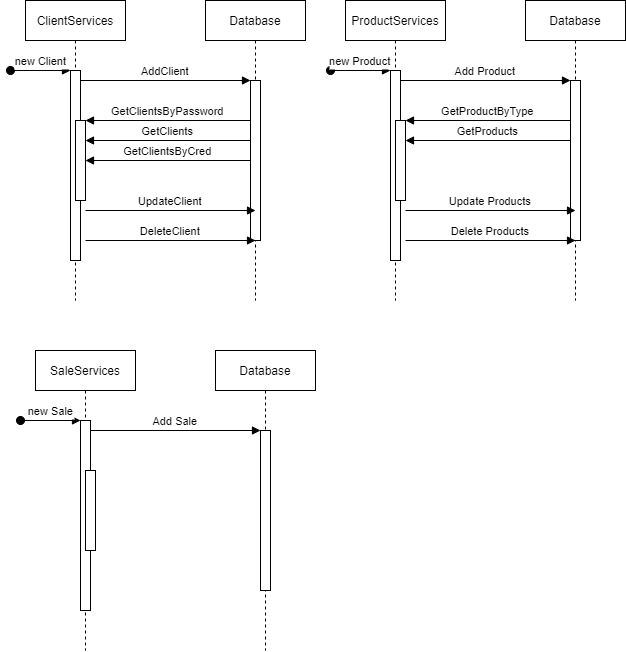

The diagram above was exported from draw.io. Its source (the exported page's mxGraphModel, read from the mxfile embedded in the PNG):
<mxGraphModel dx="981" dy="492" grid="1" gridSize="10" guides="1" tooltips="1" connect="1" arrows="1" fold="1" page="1" pageScale="1" pageWidth="850" pageHeight="1100" math="0" shadow="0">
  <root>
    <mxCell id="0" />
    <mxCell id="1" parent="0" />
    <mxCell id="3nuBFxr9cyL0pnOWT2aG-1" value="ClientServices" style="shape=umlLifeline;perimeter=lifelinePerimeter;container=1;collapsible=0;recursiveResize=0;rounded=0;shadow=0;strokeWidth=1;" parent="1" vertex="1">
      <mxGeometry x="120" y="80" width="100" height="300" as="geometry" />
    </mxCell>
    <mxCell id="3nuBFxr9cyL0pnOWT2aG-2" value="" style="points=[];perimeter=orthogonalPerimeter;rounded=0;shadow=0;strokeWidth=1;" parent="3nuBFxr9cyL0pnOWT2aG-1" vertex="1">
      <mxGeometry x="45" y="70" width="10" height="190" as="geometry" />
    </mxCell>
    <mxCell id="3nuBFxr9cyL0pnOWT2aG-3" value="new Client" style="verticalAlign=bottom;startArrow=oval;endArrow=block;startSize=8;shadow=0;strokeWidth=1;" parent="3nuBFxr9cyL0pnOWT2aG-1" target="3nuBFxr9cyL0pnOWT2aG-2" edge="1">
      <mxGeometry relative="1" as="geometry">
        <mxPoint x="-15" y="70" as="sourcePoint" />
      </mxGeometry>
    </mxCell>
    <mxCell id="3nuBFxr9cyL0pnOWT2aG-4" value="" style="points=[];perimeter=orthogonalPerimeter;rounded=0;shadow=0;strokeWidth=1;" parent="3nuBFxr9cyL0pnOWT2aG-1" vertex="1">
      <mxGeometry x="50" y="120" width="10" height="80" as="geometry" />
    </mxCell>
    <mxCell id="3nuBFxr9cyL0pnOWT2aG-5" value="Database" style="shape=umlLifeline;perimeter=lifelinePerimeter;container=1;collapsible=0;recursiveResize=0;rounded=0;shadow=0;strokeWidth=1;" parent="1" vertex="1">
      <mxGeometry x="300" y="80" width="100" height="300" as="geometry" />
    </mxCell>
    <mxCell id="3nuBFxr9cyL0pnOWT2aG-6" value="" style="points=[];perimeter=orthogonalPerimeter;rounded=0;shadow=0;strokeWidth=1;" parent="3nuBFxr9cyL0pnOWT2aG-5" vertex="1">
      <mxGeometry x="45" y="80" width="10" height="160" as="geometry" />
    </mxCell>
    <mxCell id="3nuBFxr9cyL0pnOWT2aG-8" value="AddClient" style="verticalAlign=bottom;endArrow=block;entryX=0;entryY=0;shadow=0;strokeWidth=1;" parent="1" source="3nuBFxr9cyL0pnOWT2aG-2" target="3nuBFxr9cyL0pnOWT2aG-6" edge="1">
      <mxGeometry relative="1" as="geometry">
        <mxPoint x="275" y="160" as="sourcePoint" />
      </mxGeometry>
    </mxCell>
    <mxCell id="3nuBFxr9cyL0pnOWT2aG-9" value="GetClientsByPassword" style="verticalAlign=bottom;endArrow=block;entryX=1;entryY=0;shadow=0;strokeWidth=1;" parent="1" source="3nuBFxr9cyL0pnOWT2aG-6" target="3nuBFxr9cyL0pnOWT2aG-4" edge="1">
      <mxGeometry relative="1" as="geometry">
        <mxPoint x="240" y="200" as="sourcePoint" />
      </mxGeometry>
    </mxCell>
    <mxCell id="13r_vffI9e3MQiLR8eLu-1" value="GetClients" style="verticalAlign=bottom;endArrow=block;entryX=1;entryY=0;shadow=0;strokeWidth=1;" edge="1" parent="1">
      <mxGeometry relative="1" as="geometry">
        <mxPoint x="345" y="220" as="sourcePoint" />
        <mxPoint x="180" y="220" as="targetPoint" />
      </mxGeometry>
    </mxCell>
    <mxCell id="13r_vffI9e3MQiLR8eLu-2" value="GetClientsByCred" style="verticalAlign=bottom;endArrow=block;entryX=1;entryY=0;shadow=0;strokeWidth=1;" edge="1" parent="1">
      <mxGeometry relative="1" as="geometry">
        <mxPoint x="345" y="239.9999999999999" as="sourcePoint" />
        <mxPoint x="180" y="239.9999999999999" as="targetPoint" />
      </mxGeometry>
    </mxCell>
    <mxCell id="13r_vffI9e3MQiLR8eLu-3" value="UpdateClient" style="verticalAlign=bottom;endArrow=block;entryX=0;entryY=0;shadow=0;strokeWidth=1;" edge="1" parent="1">
      <mxGeometry relative="1" as="geometry">
        <mxPoint x="180" y="290.0000000000002" as="sourcePoint" />
        <mxPoint x="350" y="290.0000000000002" as="targetPoint" />
      </mxGeometry>
    </mxCell>
    <mxCell id="13r_vffI9e3MQiLR8eLu-4" value="DeleteClient" style="verticalAlign=bottom;endArrow=block;entryX=0;entryY=0;shadow=0;strokeWidth=1;" edge="1" parent="1">
      <mxGeometry relative="1" as="geometry">
        <mxPoint x="180" y="320.0000000000002" as="sourcePoint" />
        <mxPoint x="350" y="320.0000000000002" as="targetPoint" />
      </mxGeometry>
    </mxCell>
    <mxCell id="13r_vffI9e3MQiLR8eLu-5" value="ProductServices" style="shape=umlLifeline;perimeter=lifelinePerimeter;container=1;collapsible=0;recursiveResize=0;rounded=0;shadow=0;strokeWidth=1;" vertex="1" parent="1">
      <mxGeometry x="440" y="80" width="100" height="300" as="geometry" />
    </mxCell>
    <mxCell id="13r_vffI9e3MQiLR8eLu-6" value="" style="points=[];perimeter=orthogonalPerimeter;rounded=0;shadow=0;strokeWidth=1;" vertex="1" parent="13r_vffI9e3MQiLR8eLu-5">
      <mxGeometry x="45" y="70" width="10" height="190" as="geometry" />
    </mxCell>
    <mxCell id="13r_vffI9e3MQiLR8eLu-7" value="new Product" style="verticalAlign=bottom;startArrow=oval;endArrow=block;startSize=8;shadow=0;strokeWidth=1;" edge="1" parent="13r_vffI9e3MQiLR8eLu-5" target="13r_vffI9e3MQiLR8eLu-6">
      <mxGeometry relative="1" as="geometry">
        <mxPoint x="-15" y="70" as="sourcePoint" />
      </mxGeometry>
    </mxCell>
    <mxCell id="13r_vffI9e3MQiLR8eLu-8" value="" style="points=[];perimeter=orthogonalPerimeter;rounded=0;shadow=0;strokeWidth=1;" vertex="1" parent="13r_vffI9e3MQiLR8eLu-5">
      <mxGeometry x="50" y="120" width="10" height="80" as="geometry" />
    </mxCell>
    <mxCell id="13r_vffI9e3MQiLR8eLu-9" value="Database" style="shape=umlLifeline;perimeter=lifelinePerimeter;container=1;collapsible=0;recursiveResize=0;rounded=0;shadow=0;strokeWidth=1;" vertex="1" parent="1">
      <mxGeometry x="620" y="80" width="100" height="300" as="geometry" />
    </mxCell>
    <mxCell id="13r_vffI9e3MQiLR8eLu-10" value="" style="points=[];perimeter=orthogonalPerimeter;rounded=0;shadow=0;strokeWidth=1;" vertex="1" parent="13r_vffI9e3MQiLR8eLu-9">
      <mxGeometry x="45" y="80" width="10" height="160" as="geometry" />
    </mxCell>
    <mxCell id="13r_vffI9e3MQiLR8eLu-11" value="Add Product" style="verticalAlign=bottom;endArrow=block;entryX=0;entryY=0;shadow=0;strokeWidth=1;" edge="1" parent="1" source="13r_vffI9e3MQiLR8eLu-6" target="13r_vffI9e3MQiLR8eLu-10">
      <mxGeometry relative="1" as="geometry">
        <mxPoint x="595" y="160" as="sourcePoint" />
      </mxGeometry>
    </mxCell>
    <mxCell id="13r_vffI9e3MQiLR8eLu-12" value="GetProductByType" style="verticalAlign=bottom;endArrow=block;entryX=1;entryY=0;shadow=0;strokeWidth=1;" edge="1" parent="1" source="13r_vffI9e3MQiLR8eLu-10" target="13r_vffI9e3MQiLR8eLu-8">
      <mxGeometry relative="1" as="geometry">
        <mxPoint x="560" y="200" as="sourcePoint" />
      </mxGeometry>
    </mxCell>
    <mxCell id="13r_vffI9e3MQiLR8eLu-13" value="GetProducts" style="verticalAlign=bottom;endArrow=block;entryX=1;entryY=0;shadow=0;strokeWidth=1;" edge="1" parent="1">
      <mxGeometry relative="1" as="geometry">
        <mxPoint x="665" y="219.9999999999999" as="sourcePoint" />
        <mxPoint x="500" y="219.9999999999999" as="targetPoint" />
      </mxGeometry>
    </mxCell>
    <mxCell id="13r_vffI9e3MQiLR8eLu-15" value="Update Products" style="verticalAlign=bottom;endArrow=block;entryX=0;entryY=0;shadow=0;strokeWidth=1;" edge="1" parent="1">
      <mxGeometry relative="1" as="geometry">
        <mxPoint x="500" y="290.0000000000002" as="sourcePoint" />
        <mxPoint x="670" y="290.0000000000002" as="targetPoint" />
      </mxGeometry>
    </mxCell>
    <mxCell id="13r_vffI9e3MQiLR8eLu-16" value="Delete Products" style="verticalAlign=bottom;endArrow=block;entryX=0;entryY=0;shadow=0;strokeWidth=1;" edge="1" parent="1">
      <mxGeometry relative="1" as="geometry">
        <mxPoint x="500" y="320.0000000000002" as="sourcePoint" />
        <mxPoint x="670" y="320.0000000000002" as="targetPoint" />
      </mxGeometry>
    </mxCell>
    <mxCell id="13r_vffI9e3MQiLR8eLu-28" value="SaleServices" style="shape=umlLifeline;perimeter=lifelinePerimeter;container=1;collapsible=0;recursiveResize=0;rounded=0;shadow=0;strokeWidth=1;" vertex="1" parent="1">
      <mxGeometry x="130" y="430" width="100" height="300" as="geometry" />
    </mxCell>
    <mxCell id="13r_vffI9e3MQiLR8eLu-29" value="" style="points=[];perimeter=orthogonalPerimeter;rounded=0;shadow=0;strokeWidth=1;" vertex="1" parent="13r_vffI9e3MQiLR8eLu-28">
      <mxGeometry x="45" y="70" width="10" height="190" as="geometry" />
    </mxCell>
    <mxCell id="13r_vffI9e3MQiLR8eLu-30" value="new Sale" style="verticalAlign=bottom;startArrow=oval;endArrow=block;startSize=8;shadow=0;strokeWidth=1;" edge="1" parent="13r_vffI9e3MQiLR8eLu-28" target="13r_vffI9e3MQiLR8eLu-29">
      <mxGeometry relative="1" as="geometry">
        <mxPoint x="-15" y="70" as="sourcePoint" />
      </mxGeometry>
    </mxCell>
    <mxCell id="13r_vffI9e3MQiLR8eLu-31" value="" style="points=[];perimeter=orthogonalPerimeter;rounded=0;shadow=0;strokeWidth=1;" vertex="1" parent="13r_vffI9e3MQiLR8eLu-28">
      <mxGeometry x="50" y="120" width="10" height="80" as="geometry" />
    </mxCell>
    <mxCell id="13r_vffI9e3MQiLR8eLu-32" value="Database" style="shape=umlLifeline;perimeter=lifelinePerimeter;container=1;collapsible=0;recursiveResize=0;rounded=0;shadow=0;strokeWidth=1;" vertex="1" parent="1">
      <mxGeometry x="310" y="430" width="100" height="300" as="geometry" />
    </mxCell>
    <mxCell id="13r_vffI9e3MQiLR8eLu-33" value="" style="points=[];perimeter=orthogonalPerimeter;rounded=0;shadow=0;strokeWidth=1;" vertex="1" parent="13r_vffI9e3MQiLR8eLu-32">
      <mxGeometry x="45" y="80" width="10" height="160" as="geometry" />
    </mxCell>
    <mxCell id="13r_vffI9e3MQiLR8eLu-34" value="Add Sale" style="verticalAlign=bottom;endArrow=block;entryX=0;entryY=0;shadow=0;strokeWidth=1;" edge="1" parent="1" source="13r_vffI9e3MQiLR8eLu-29" target="13r_vffI9e3MQiLR8eLu-33">
      <mxGeometry relative="1" as="geometry">
        <mxPoint x="285" y="510" as="sourcePoint" />
      </mxGeometry>
    </mxCell>
  </root>
</mxGraphModel>